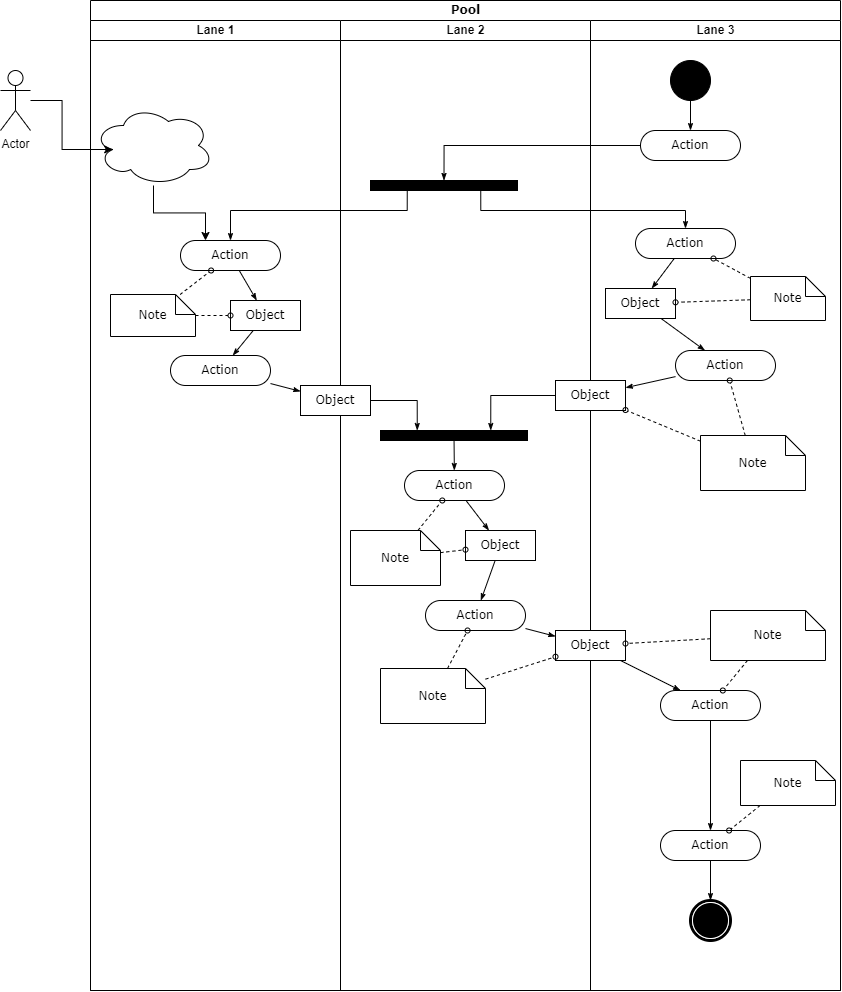

The diagram above was exported from draw.io. Its source (the exported page's mxGraphModel, read from the mxfile embedded in the PNG):
<mxGraphModel dx="2350" dy="746" grid="1" gridSize="10" guides="1" tooltips="1" connect="1" arrows="1" fold="1" page="1" pageScale="1" pageWidth="850" pageHeight="1100" background="none" math="0" shadow="0">
  <root>
    <mxCell id="0" />
    <mxCell id="1" parent="0" />
    <mxCell id="1c1d494c118603dd-1" value="Pool" style="swimlane;html=1;childLayout=stackLayout;startSize=20;rounded=0;shadow=0;comic=0;labelBackgroundColor=none;strokeWidth=1;fontFamily=Verdana;fontSize=12;align=center;" parent="1" vertex="1">
      <mxGeometry x="40" y="20" width="750" height="990" as="geometry" />
    </mxCell>
    <mxCell id="1c1d494c118603dd-2" value="Lane 1" style="swimlane;html=1;startSize=20;" parent="1c1d494c118603dd-1" vertex="1">
      <mxGeometry y="20" width="250" height="970" as="geometry" />
    </mxCell>
    <mxCell id="1c1d494c118603dd-34" style="edgeStyle=none;rounded=0;html=1;labelBackgroundColor=none;startArrow=none;startFill=0;startSize=5;endArrow=classicThin;endFill=1;endSize=5;jettySize=auto;orthogonalLoop=1;strokeWidth=1;fontFamily=Verdana;fontSize=12" parent="1c1d494c118603dd-2" source="1c1d494c118603dd-6" target="1c1d494c118603dd-10" edge="1">
      <mxGeometry relative="1" as="geometry" />
    </mxCell>
    <mxCell id="1c1d494c118603dd-6" value="Action" style="rounded=1;whiteSpace=wrap;html=1;shadow=0;comic=0;labelBackgroundColor=none;strokeWidth=1;fontFamily=Verdana;fontSize=12;align=center;arcSize=50;" parent="1c1d494c118603dd-2" vertex="1">
      <mxGeometry x="90" y="220" width="100" height="30" as="geometry" />
    </mxCell>
    <mxCell id="1c1d494c118603dd-7" value="Action" style="rounded=1;whiteSpace=wrap;html=1;shadow=0;comic=0;labelBackgroundColor=none;strokeWidth=1;fontFamily=Verdana;fontSize=12;align=center;arcSize=50;" parent="1c1d494c118603dd-2" vertex="1">
      <mxGeometry x="80" y="335" width="100" height="30" as="geometry" />
    </mxCell>
    <mxCell id="1c1d494c118603dd-35" style="edgeStyle=none;rounded=0;html=1;labelBackgroundColor=none;startArrow=none;startFill=0;startSize=5;endArrow=classicThin;endFill=1;endSize=5;jettySize=auto;orthogonalLoop=1;strokeWidth=1;fontFamily=Verdana;fontSize=12" parent="1c1d494c118603dd-2" source="1c1d494c118603dd-10" target="1c1d494c118603dd-7" edge="1">
      <mxGeometry relative="1" as="geometry" />
    </mxCell>
    <mxCell id="1c1d494c118603dd-10" value="Object" style="rounded=0;whiteSpace=wrap;html=1;shadow=0;comic=0;labelBackgroundColor=none;strokeWidth=1;fontFamily=Verdana;fontSize=12;align=center;arcSize=50;" parent="1c1d494c118603dd-2" vertex="1">
      <mxGeometry x="140" y="280" width="70" height="30" as="geometry" />
    </mxCell>
    <mxCell id="1c1d494c118603dd-46" style="edgeStyle=none;rounded=0;html=1;labelBackgroundColor=none;startArrow=none;startFill=0;startSize=5;endArrow=oval;endFill=0;endSize=5;jettySize=auto;orthogonalLoop=1;strokeWidth=1;fontFamily=Verdana;fontSize=12;dashed=1;" parent="1c1d494c118603dd-2" source="1c1d494c118603dd-21" target="1c1d494c118603dd-6" edge="1">
      <mxGeometry relative="1" as="geometry" />
    </mxCell>
    <mxCell id="1c1d494c118603dd-47" style="edgeStyle=none;rounded=0;html=1;dashed=1;labelBackgroundColor=none;startArrow=none;startFill=0;startSize=5;endArrow=oval;endFill=0;endSize=5;jettySize=auto;orthogonalLoop=1;strokeWidth=1;fontFamily=Verdana;fontSize=12" parent="1c1d494c118603dd-2" source="1c1d494c118603dd-21" target="1c1d494c118603dd-10" edge="1">
      <mxGeometry relative="1" as="geometry" />
    </mxCell>
    <mxCell id="1c1d494c118603dd-21" value="Note" style="shape=note;whiteSpace=wrap;html=1;rounded=0;shadow=0;comic=0;labelBackgroundColor=none;strokeWidth=1;fontFamily=Verdana;fontSize=12;align=center;size=20;" parent="1c1d494c118603dd-2" vertex="1">
      <mxGeometry x="20" y="274" width="85" height="42" as="geometry" />
    </mxCell>
    <mxCell id="8aULvE-DlXfXOC6pHtP--5" style="edgeStyle=orthogonalEdgeStyle;rounded=0;orthogonalLoop=1;jettySize=auto;html=1;entryX=0.25;entryY=0;entryDx=0;entryDy=0;" edge="1" parent="1c1d494c118603dd-2" source="8aULvE-DlXfXOC6pHtP--2" target="1c1d494c118603dd-6">
      <mxGeometry relative="1" as="geometry" />
    </mxCell>
    <mxCell id="8aULvE-DlXfXOC6pHtP--2" value="" style="ellipse;shape=cloud;whiteSpace=wrap;html=1;" vertex="1" parent="1c1d494c118603dd-2">
      <mxGeometry x="3" y="85" width="120" height="80" as="geometry" />
    </mxCell>
    <mxCell id="1c1d494c118603dd-3" value="Lane 2" style="swimlane;html=1;startSize=20;" parent="1c1d494c118603dd-1" vertex="1">
      <mxGeometry x="250" y="20" width="250" height="970" as="geometry" />
    </mxCell>
    <mxCell id="60571a20871a0731-3" value="" style="whiteSpace=wrap;html=1;rounded=0;shadow=0;comic=0;labelBackgroundColor=none;strokeWidth=1;fillColor=#000000;fontFamily=Verdana;fontSize=12;align=center;rotation=0;" parent="1c1d494c118603dd-3" vertex="1">
      <mxGeometry x="30" y="160" width="147" height="10" as="geometry" />
    </mxCell>
    <mxCell id="1c1d494c118603dd-40" style="edgeStyle=none;rounded=0;html=1;labelBackgroundColor=none;startArrow=none;startFill=0;startSize=5;endArrow=classicThin;endFill=1;endSize=5;jettySize=auto;orthogonalLoop=1;strokeWidth=1;fontFamily=Verdana;fontSize=12" parent="1c1d494c118603dd-3" source="1c1d494c118603dd-11" target="1c1d494c118603dd-15" edge="1">
      <mxGeometry relative="1" as="geometry" />
    </mxCell>
    <mxCell id="1c1d494c118603dd-11" value="Action" style="rounded=1;whiteSpace=wrap;html=1;shadow=0;comic=0;labelBackgroundColor=none;strokeWidth=1;fontFamily=Verdana;fontSize=12;align=center;arcSize=50;" parent="1c1d494c118603dd-3" vertex="1">
      <mxGeometry x="64" y="450" width="100" height="30" as="geometry" />
    </mxCell>
    <mxCell id="1c1d494c118603dd-39" style="edgeStyle=none;rounded=0;html=1;labelBackgroundColor=none;startArrow=none;startFill=0;startSize=5;endArrow=classicThin;endFill=1;endSize=5;jettySize=auto;orthogonalLoop=1;strokeWidth=1;fontFamily=Verdana;fontSize=12" parent="1c1d494c118603dd-3" source="1c1d494c118603dd-12" target="1c1d494c118603dd-11" edge="1">
      <mxGeometry relative="1" as="geometry" />
    </mxCell>
    <mxCell id="1c1d494c118603dd-12" value="" style="whiteSpace=wrap;html=1;rounded=0;shadow=0;comic=0;labelBackgroundColor=none;strokeWidth=1;fillColor=#000000;fontFamily=Verdana;fontSize=12;align=center;rotation=0;" parent="1c1d494c118603dd-3" vertex="1">
      <mxGeometry x="40" y="410" width="147" height="10" as="geometry" />
    </mxCell>
    <mxCell id="1c1d494c118603dd-32" style="edgeStyle=orthogonalEdgeStyle;rounded=0;html=1;entryX=0.25;entryY=0;labelBackgroundColor=none;startArrow=none;startFill=0;startSize=5;endArrow=classicThin;endFill=1;endSize=5;jettySize=auto;orthogonalLoop=1;strokeWidth=1;fontFamily=Verdana;fontSize=12" parent="1c1d494c118603dd-3" source="1c1d494c118603dd-14" target="1c1d494c118603dd-12" edge="1">
      <mxGeometry relative="1" as="geometry" />
    </mxCell>
    <mxCell id="1c1d494c118603dd-14" value="Object" style="rounded=0;whiteSpace=wrap;html=1;shadow=0;comic=0;labelBackgroundColor=none;strokeWidth=1;fontFamily=Verdana;fontSize=12;align=center;arcSize=50;" parent="1c1d494c118603dd-3" vertex="1">
      <mxGeometry x="-40" y="365" width="70" height="30" as="geometry" />
    </mxCell>
    <mxCell id="1c1d494c118603dd-41" style="edgeStyle=none;rounded=0;html=1;labelBackgroundColor=none;startArrow=none;startFill=0;startSize=5;endArrow=classicThin;endFill=1;endSize=5;jettySize=auto;orthogonalLoop=1;strokeWidth=1;fontFamily=Verdana;fontSize=12" parent="1c1d494c118603dd-3" source="1c1d494c118603dd-15" target="1c1d494c118603dd-16" edge="1">
      <mxGeometry relative="1" as="geometry" />
    </mxCell>
    <mxCell id="1c1d494c118603dd-15" value="Object" style="rounded=0;whiteSpace=wrap;html=1;shadow=0;comic=0;labelBackgroundColor=none;strokeWidth=1;fontFamily=Verdana;fontSize=12;align=center;arcSize=50;" parent="1c1d494c118603dd-3" vertex="1">
      <mxGeometry x="125" y="510" width="70" height="30" as="geometry" />
    </mxCell>
    <mxCell id="1c1d494c118603dd-16" value="Action" style="rounded=1;whiteSpace=wrap;html=1;shadow=0;comic=0;labelBackgroundColor=none;strokeWidth=1;fontFamily=Verdana;fontSize=12;align=center;arcSize=50;" parent="1c1d494c118603dd-3" vertex="1">
      <mxGeometry x="85" y="580" width="100" height="30" as="geometry" />
    </mxCell>
    <mxCell id="1c1d494c118603dd-52" style="edgeStyle=none;rounded=0;html=1;dashed=1;labelBackgroundColor=none;startArrow=none;startFill=0;startSize=5;endArrow=oval;endFill=0;endSize=5;jettySize=auto;orthogonalLoop=1;strokeWidth=1;fontFamily=Verdana;fontSize=12" parent="1c1d494c118603dd-3" source="1c1d494c118603dd-23" target="1c1d494c118603dd-11" edge="1">
      <mxGeometry relative="1" as="geometry" />
    </mxCell>
    <mxCell id="1c1d494c118603dd-53" style="edgeStyle=none;rounded=0;html=1;dashed=1;labelBackgroundColor=none;startArrow=none;startFill=0;startSize=5;endArrow=oval;endFill=0;endSize=5;jettySize=auto;orthogonalLoop=1;strokeWidth=1;fontFamily=Verdana;fontSize=12" parent="1c1d494c118603dd-3" source="1c1d494c118603dd-23" target="1c1d494c118603dd-15" edge="1">
      <mxGeometry relative="1" as="geometry" />
    </mxCell>
    <mxCell id="1c1d494c118603dd-23" value="Note" style="shape=note;whiteSpace=wrap;html=1;rounded=0;shadow=0;comic=0;labelBackgroundColor=none;strokeWidth=1;fontFamily=Verdana;fontSize=12;align=center;size=20;" parent="1c1d494c118603dd-3" vertex="1">
      <mxGeometry x="10" y="510" width="90" height="55" as="geometry" />
    </mxCell>
    <mxCell id="1c1d494c118603dd-54" style="edgeStyle=none;rounded=0;html=1;dashed=1;labelBackgroundColor=none;startArrow=none;startFill=0;startSize=5;endArrow=oval;endFill=0;endSize=5;jettySize=auto;orthogonalLoop=1;strokeWidth=1;fontFamily=Verdana;fontSize=12" parent="1c1d494c118603dd-3" source="1c1d494c118603dd-24" target="1c1d494c118603dd-16" edge="1">
      <mxGeometry relative="1" as="geometry" />
    </mxCell>
    <mxCell id="1c1d494c118603dd-24" value="Note" style="shape=note;whiteSpace=wrap;html=1;rounded=0;shadow=0;comic=0;labelBackgroundColor=none;strokeWidth=1;fontFamily=Verdana;fontSize=12;align=center;size=20;" parent="1c1d494c118603dd-3" vertex="1">
      <mxGeometry x="40" y="648" width="105" height="55" as="geometry" />
    </mxCell>
    <mxCell id="1c1d494c118603dd-4" value="Lane 3" style="swimlane;html=1;startSize=20;" parent="1c1d494c118603dd-1" vertex="1">
      <mxGeometry x="500" y="20" width="250" height="970" as="geometry" />
    </mxCell>
    <mxCell id="1c1d494c118603dd-27" style="edgeStyle=orthogonalEdgeStyle;rounded=0;html=1;labelBackgroundColor=none;startArrow=none;startFill=0;startSize=5;endArrow=classicThin;endFill=1;endSize=5;jettySize=auto;orthogonalLoop=1;strokeWidth=1;fontFamily=Verdana;fontSize=12" parent="1c1d494c118603dd-4" source="60571a20871a0731-4" target="60571a20871a0731-8" edge="1">
      <mxGeometry relative="1" as="geometry" />
    </mxCell>
    <mxCell id="60571a20871a0731-4" value="" style="ellipse;whiteSpace=wrap;html=1;rounded=0;shadow=0;comic=0;labelBackgroundColor=none;strokeWidth=1;fillColor=#000000;fontFamily=Verdana;fontSize=12;align=center;" parent="1c1d494c118603dd-4" vertex="1">
      <mxGeometry x="80" y="40" width="40" height="40" as="geometry" />
    </mxCell>
    <mxCell id="60571a20871a0731-8" value="Action" style="rounded=1;whiteSpace=wrap;html=1;shadow=0;comic=0;labelBackgroundColor=none;strokeWidth=1;fontFamily=Verdana;fontSize=12;align=center;arcSize=50;" parent="1c1d494c118603dd-4" vertex="1">
      <mxGeometry x="50" y="110" width="100" height="30" as="geometry" />
    </mxCell>
    <mxCell id="1c1d494c118603dd-33" style="rounded=0;html=1;labelBackgroundColor=none;startArrow=none;startFill=0;startSize=5;endArrow=classicThin;endFill=1;endSize=5;jettySize=auto;orthogonalLoop=1;strokeWidth=1;fontFamily=Verdana;fontSize=12" parent="1c1d494c118603dd-4" source="1c1d494c118603dd-5" target="1c1d494c118603dd-9" edge="1">
      <mxGeometry relative="1" as="geometry" />
    </mxCell>
    <mxCell id="1c1d494c118603dd-5" value="Action" style="rounded=1;whiteSpace=wrap;html=1;shadow=0;comic=0;labelBackgroundColor=none;strokeWidth=1;fontFamily=Verdana;fontSize=12;align=center;arcSize=50;" parent="1c1d494c118603dd-4" vertex="1">
      <mxGeometry x="45" y="208" width="100" height="30" as="geometry" />
    </mxCell>
    <mxCell id="1c1d494c118603dd-38" style="edgeStyle=none;rounded=0;html=1;labelBackgroundColor=none;startArrow=none;startFill=0;startSize=5;endArrow=classicThin;endFill=1;endSize=5;jettySize=auto;orthogonalLoop=1;strokeWidth=1;fontFamily=Verdana;fontSize=12" parent="1c1d494c118603dd-4" source="1c1d494c118603dd-8" target="1c1d494c118603dd-13" edge="1">
      <mxGeometry relative="1" as="geometry" />
    </mxCell>
    <mxCell id="1c1d494c118603dd-8" value="Action" style="rounded=1;whiteSpace=wrap;html=1;shadow=0;comic=0;labelBackgroundColor=none;strokeWidth=1;fontFamily=Verdana;fontSize=12;align=center;arcSize=50;" parent="1c1d494c118603dd-4" vertex="1">
      <mxGeometry x="85" y="330" width="100" height="30" as="geometry" />
    </mxCell>
    <mxCell id="1c1d494c118603dd-37" style="edgeStyle=none;rounded=0;html=1;labelBackgroundColor=none;startArrow=none;startFill=0;startSize=5;endArrow=classicThin;endFill=1;endSize=5;jettySize=auto;orthogonalLoop=1;strokeWidth=1;fontFamily=Verdana;fontSize=12" parent="1c1d494c118603dd-4" source="1c1d494c118603dd-9" target="1c1d494c118603dd-8" edge="1">
      <mxGeometry relative="1" as="geometry" />
    </mxCell>
    <mxCell id="1c1d494c118603dd-9" value="Object" style="rounded=0;whiteSpace=wrap;html=1;shadow=0;comic=0;labelBackgroundColor=none;strokeWidth=1;fontFamily=Verdana;fontSize=12;align=center;arcSize=50;" parent="1c1d494c118603dd-4" vertex="1">
      <mxGeometry x="15" y="268" width="70" height="30" as="geometry" />
    </mxCell>
    <mxCell id="1c1d494c118603dd-13" value="Object" style="rounded=0;whiteSpace=wrap;html=1;shadow=0;comic=0;labelBackgroundColor=none;strokeWidth=1;fontFamily=Verdana;fontSize=12;align=center;arcSize=50;" parent="1c1d494c118603dd-4" vertex="1">
      <mxGeometry x="-35" y="360" width="70" height="30" as="geometry" />
    </mxCell>
    <mxCell id="1c1d494c118603dd-43" style="edgeStyle=none;rounded=0;html=1;labelBackgroundColor=none;startArrow=none;startFill=0;startSize=5;endArrow=classicThin;endFill=1;endSize=5;jettySize=auto;orthogonalLoop=1;strokeWidth=1;fontFamily=Verdana;fontSize=12" parent="1c1d494c118603dd-4" source="1c1d494c118603dd-17" target="1c1d494c118603dd-18" edge="1">
      <mxGeometry relative="1" as="geometry" />
    </mxCell>
    <mxCell id="1c1d494c118603dd-17" value="Object" style="rounded=0;whiteSpace=wrap;html=1;shadow=0;comic=0;labelBackgroundColor=none;strokeWidth=1;fontFamily=Verdana;fontSize=12;align=center;arcSize=50;" parent="1c1d494c118603dd-4" vertex="1">
      <mxGeometry x="-35" y="610" width="70" height="30" as="geometry" />
    </mxCell>
    <mxCell id="1c1d494c118603dd-44" style="edgeStyle=none;rounded=0;html=1;labelBackgroundColor=none;startArrow=none;startFill=0;startSize=5;endArrow=classicThin;endFill=1;endSize=5;jettySize=auto;orthogonalLoop=1;strokeWidth=1;fontFamily=Verdana;fontSize=12" parent="1c1d494c118603dd-4" source="1c1d494c118603dd-18" target="1c1d494c118603dd-19" edge="1">
      <mxGeometry relative="1" as="geometry" />
    </mxCell>
    <mxCell id="1c1d494c118603dd-18" value="Action" style="rounded=1;whiteSpace=wrap;html=1;shadow=0;comic=0;labelBackgroundColor=none;strokeWidth=1;fontFamily=Verdana;fontSize=12;align=center;arcSize=50;" parent="1c1d494c118603dd-4" vertex="1">
      <mxGeometry x="70" y="670" width="100" height="30" as="geometry" />
    </mxCell>
    <mxCell id="1c1d494c118603dd-45" style="edgeStyle=none;rounded=0;html=1;labelBackgroundColor=none;startArrow=none;startFill=0;startSize=5;endArrow=classicThin;endFill=1;endSize=5;jettySize=auto;orthogonalLoop=1;strokeWidth=1;fontFamily=Verdana;fontSize=12" parent="1c1d494c118603dd-4" source="1c1d494c118603dd-19" target="60571a20871a0731-5" edge="1">
      <mxGeometry relative="1" as="geometry" />
    </mxCell>
    <mxCell id="1c1d494c118603dd-19" value="Action" style="rounded=1;whiteSpace=wrap;html=1;shadow=0;comic=0;labelBackgroundColor=none;strokeWidth=1;fontFamily=Verdana;fontSize=12;align=center;arcSize=50;" parent="1c1d494c118603dd-4" vertex="1">
      <mxGeometry x="70" y="810" width="100" height="30" as="geometry" />
    </mxCell>
    <mxCell id="60571a20871a0731-5" value="" style="shape=mxgraph.bpmn.shape;html=1;verticalLabelPosition=bottom;labelBackgroundColor=#ffffff;verticalAlign=top;perimeter=ellipsePerimeter;outline=end;symbol=terminate;rounded=0;shadow=0;comic=0;strokeWidth=1;fontFamily=Verdana;fontSize=12;align=center;" parent="1c1d494c118603dd-4" vertex="1">
      <mxGeometry x="100" y="880" width="40" height="40" as="geometry" />
    </mxCell>
    <mxCell id="1c1d494c118603dd-48" style="edgeStyle=none;rounded=0;html=1;dashed=1;labelBackgroundColor=none;startArrow=none;startFill=0;startSize=5;endArrow=oval;endFill=0;endSize=5;jettySize=auto;orthogonalLoop=1;strokeWidth=1;fontFamily=Verdana;fontSize=12" parent="1c1d494c118603dd-4" source="1c1d494c118603dd-20" target="1c1d494c118603dd-5" edge="1">
      <mxGeometry relative="1" as="geometry" />
    </mxCell>
    <mxCell id="1c1d494c118603dd-49" style="edgeStyle=none;rounded=0;html=1;dashed=1;labelBackgroundColor=none;startArrow=none;startFill=0;startSize=5;endArrow=oval;endFill=0;endSize=5;jettySize=auto;orthogonalLoop=1;strokeWidth=1;fontFamily=Verdana;fontSize=12" parent="1c1d494c118603dd-4" source="1c1d494c118603dd-20" target="1c1d494c118603dd-9" edge="1">
      <mxGeometry relative="1" as="geometry" />
    </mxCell>
    <mxCell id="1c1d494c118603dd-20" value="Note" style="shape=note;whiteSpace=wrap;html=1;rounded=0;shadow=0;comic=0;labelBackgroundColor=none;strokeWidth=1;fontFamily=Verdana;fontSize=12;align=center;size=20;" parent="1c1d494c118603dd-4" vertex="1">
      <mxGeometry x="160" y="256" width="75" height="44" as="geometry" />
    </mxCell>
    <mxCell id="1c1d494c118603dd-50" style="edgeStyle=none;rounded=0;html=1;dashed=1;labelBackgroundColor=none;startArrow=none;startFill=0;startSize=5;endArrow=oval;endFill=0;endSize=5;jettySize=auto;orthogonalLoop=1;strokeWidth=1;fontFamily=Verdana;fontSize=12" parent="1c1d494c118603dd-4" source="1c1d494c118603dd-22" target="1c1d494c118603dd-8" edge="1">
      <mxGeometry relative="1" as="geometry" />
    </mxCell>
    <mxCell id="1c1d494c118603dd-51" style="edgeStyle=none;rounded=0;html=1;dashed=1;labelBackgroundColor=none;startArrow=none;startFill=0;startSize=5;endArrow=oval;endFill=0;endSize=5;jettySize=auto;orthogonalLoop=1;strokeWidth=1;fontFamily=Verdana;fontSize=12" parent="1c1d494c118603dd-4" source="1c1d494c118603dd-22" target="1c1d494c118603dd-13" edge="1">
      <mxGeometry relative="1" as="geometry" />
    </mxCell>
    <mxCell id="1c1d494c118603dd-22" value="Note" style="shape=note;whiteSpace=wrap;html=1;rounded=0;shadow=0;comic=0;labelBackgroundColor=none;strokeWidth=1;fontFamily=Verdana;fontSize=12;align=center;size=20;" parent="1c1d494c118603dd-4" vertex="1">
      <mxGeometry x="110" y="415" width="105" height="55" as="geometry" />
    </mxCell>
    <mxCell id="1c1d494c118603dd-56" style="edgeStyle=none;rounded=0;html=1;dashed=1;labelBackgroundColor=none;startArrow=none;startFill=0;startSize=5;endArrow=oval;endFill=0;endSize=5;jettySize=auto;orthogonalLoop=1;strokeWidth=1;fontFamily=Verdana;fontSize=12" parent="1c1d494c118603dd-4" source="1c1d494c118603dd-25" target="1c1d494c118603dd-18" edge="1">
      <mxGeometry relative="1" as="geometry" />
    </mxCell>
    <mxCell id="1c1d494c118603dd-57" style="edgeStyle=none;rounded=0;html=1;dashed=1;labelBackgroundColor=none;startArrow=none;startFill=0;startSize=5;endArrow=oval;endFill=0;endSize=5;jettySize=auto;orthogonalLoop=1;strokeWidth=1;fontFamily=Verdana;fontSize=12" parent="1c1d494c118603dd-4" source="1c1d494c118603dd-25" target="1c1d494c118603dd-17" edge="1">
      <mxGeometry relative="1" as="geometry" />
    </mxCell>
    <mxCell id="1c1d494c118603dd-25" value="Note" style="shape=note;whiteSpace=wrap;html=1;rounded=0;shadow=0;comic=0;labelBackgroundColor=none;strokeWidth=1;fontFamily=Verdana;fontSize=12;align=center;size=20;" parent="1c1d494c118603dd-4" vertex="1">
      <mxGeometry x="120" y="590" width="115" height="50" as="geometry" />
    </mxCell>
    <mxCell id="1c1d494c118603dd-58" style="edgeStyle=none;rounded=0;html=1;dashed=1;labelBackgroundColor=none;startArrow=none;startFill=0;startSize=5;endArrow=oval;endFill=0;endSize=5;jettySize=auto;orthogonalLoop=1;strokeWidth=1;fontFamily=Verdana;fontSize=12" parent="1c1d494c118603dd-4" source="1c1d494c118603dd-26" target="1c1d494c118603dd-19" edge="1">
      <mxGeometry relative="1" as="geometry" />
    </mxCell>
    <mxCell id="1c1d494c118603dd-26" value="Note" style="shape=note;whiteSpace=wrap;html=1;rounded=0;shadow=0;comic=0;labelBackgroundColor=none;strokeWidth=1;fontFamily=Verdana;fontSize=12;align=center;size=20;" parent="1c1d494c118603dd-4" vertex="1">
      <mxGeometry x="150" y="740" width="95" height="45" as="geometry" />
    </mxCell>
    <mxCell id="1c1d494c118603dd-28" style="edgeStyle=orthogonalEdgeStyle;rounded=0;html=1;entryX=0.5;entryY=0;labelBackgroundColor=none;startArrow=none;startFill=0;startSize=5;endArrow=classicThin;endFill=1;endSize=5;jettySize=auto;orthogonalLoop=1;strokeWidth=1;fontFamily=Verdana;fontSize=12" parent="1c1d494c118603dd-1" source="60571a20871a0731-8" target="60571a20871a0731-3" edge="1">
      <mxGeometry relative="1" as="geometry">
        <Array as="points">
          <mxPoint x="354" y="145" />
        </Array>
      </mxGeometry>
    </mxCell>
    <mxCell id="1c1d494c118603dd-29" style="edgeStyle=orthogonalEdgeStyle;rounded=0;html=1;exitX=0.75;exitY=1;labelBackgroundColor=none;startArrow=none;startFill=0;startSize=5;endArrow=classicThin;endFill=1;endSize=5;jettySize=auto;orthogonalLoop=1;strokeWidth=1;fontFamily=Verdana;fontSize=12" parent="1c1d494c118603dd-1" source="60571a20871a0731-3" target="1c1d494c118603dd-5" edge="1">
      <mxGeometry relative="1" as="geometry">
        <Array as="points">
          <mxPoint x="390" y="210" />
          <mxPoint x="595" y="210" />
        </Array>
      </mxGeometry>
    </mxCell>
    <mxCell id="1c1d494c118603dd-30" style="edgeStyle=orthogonalEdgeStyle;rounded=0;html=1;exitX=0.25;exitY=1;entryX=0.5;entryY=0;labelBackgroundColor=none;startArrow=none;startFill=0;startSize=5;endArrow=classicThin;endFill=1;endSize=5;jettySize=auto;orthogonalLoop=1;strokeWidth=1;fontFamily=Verdana;fontSize=12" parent="1c1d494c118603dd-1" source="60571a20871a0731-3" target="1c1d494c118603dd-6" edge="1">
      <mxGeometry relative="1" as="geometry">
        <Array as="points">
          <mxPoint x="317" y="210" />
          <mxPoint x="140" y="210" />
        </Array>
      </mxGeometry>
    </mxCell>
    <mxCell id="1c1d494c118603dd-31" style="edgeStyle=orthogonalEdgeStyle;rounded=0;html=1;entryX=0.75;entryY=0;labelBackgroundColor=none;startArrow=none;startFill=0;startSize=5;endArrow=classicThin;endFill=1;endSize=5;jettySize=auto;orthogonalLoop=1;strokeWidth=1;fontFamily=Verdana;fontSize=12" parent="1c1d494c118603dd-1" source="1c1d494c118603dd-13" target="1c1d494c118603dd-12" edge="1">
      <mxGeometry relative="1" as="geometry" />
    </mxCell>
    <mxCell id="1c1d494c118603dd-36" style="edgeStyle=none;rounded=0;html=1;labelBackgroundColor=none;startArrow=none;startFill=0;startSize=5;endArrow=classicThin;endFill=1;endSize=5;jettySize=auto;orthogonalLoop=1;strokeWidth=1;fontFamily=Verdana;fontSize=12" parent="1c1d494c118603dd-1" source="1c1d494c118603dd-7" target="1c1d494c118603dd-14" edge="1">
      <mxGeometry relative="1" as="geometry" />
    </mxCell>
    <mxCell id="1c1d494c118603dd-42" style="edgeStyle=none;rounded=0;html=1;labelBackgroundColor=none;startArrow=none;startFill=0;startSize=5;endArrow=classicThin;endFill=1;endSize=5;jettySize=auto;orthogonalLoop=1;strokeWidth=1;fontFamily=Verdana;fontSize=12" parent="1c1d494c118603dd-1" source="1c1d494c118603dd-16" target="1c1d494c118603dd-17" edge="1">
      <mxGeometry relative="1" as="geometry" />
    </mxCell>
    <mxCell id="1c1d494c118603dd-55" style="edgeStyle=none;rounded=0;html=1;dashed=1;labelBackgroundColor=none;startArrow=none;startFill=0;startSize=5;endArrow=oval;endFill=0;endSize=5;jettySize=auto;orthogonalLoop=1;strokeWidth=1;fontFamily=Verdana;fontSize=12" parent="1c1d494c118603dd-1" source="1c1d494c118603dd-24" target="1c1d494c118603dd-17" edge="1">
      <mxGeometry relative="1" as="geometry" />
    </mxCell>
    <mxCell id="8aULvE-DlXfXOC6pHtP--1" value="Actor" style="shape=umlActor;verticalLabelPosition=bottom;verticalAlign=top;html=1;outlineConnect=0;" vertex="1" parent="1">
      <mxGeometry x="-50" y="90" width="30" height="60" as="geometry" />
    </mxCell>
    <mxCell id="8aULvE-DlXfXOC6pHtP--4" style="edgeStyle=orthogonalEdgeStyle;rounded=0;orthogonalLoop=1;jettySize=auto;html=1;entryX=0.16;entryY=0.55;entryDx=0;entryDy=0;entryPerimeter=0;" edge="1" parent="1" source="8aULvE-DlXfXOC6pHtP--1" target="8aULvE-DlXfXOC6pHtP--2">
      <mxGeometry relative="1" as="geometry" />
    </mxCell>
  </root>
</mxGraphModel>